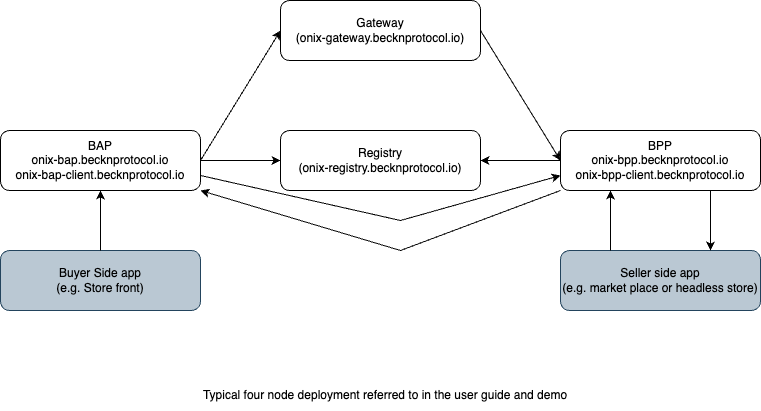

The diagram above was exported from draw.io. Its source (the exported page's mxGraphModel, read from the mxfile embedded in the PNG):
<mxGraphModel dx="1114" dy="769" grid="1" gridSize="10" guides="1" tooltips="1" connect="1" arrows="1" fold="1" page="1" pageScale="1" pageWidth="827" pageHeight="1169" math="0" shadow="0">
  <root>
    <mxCell id="0" />
    <mxCell id="1" parent="0" />
    <mxCell id="vQtNjxhg2YCAUbmzUw34-1" value="Registry&lt;br&gt;(onix-registry.becknprotocol.io)" style="rounded=1;whiteSpace=wrap;html=1;" vertex="1" parent="1">
      <mxGeometry x="320" y="200" width="200" height="60" as="geometry" />
    </mxCell>
    <mxCell id="vQtNjxhg2YCAUbmzUw34-2" value="Gateway&lt;br&gt;(onix-gateway.becknprotocol.io)" style="rounded=1;whiteSpace=wrap;html=1;" vertex="1" parent="1">
      <mxGeometry x="320" y="70" width="200" height="60" as="geometry" />
    </mxCell>
    <mxCell id="vQtNjxhg2YCAUbmzUw34-3" value="BAP&lt;br&gt;onix-bap.becknprotocol.io&lt;br&gt;onix-bap-client.becknprotocol.io" style="rounded=1;whiteSpace=wrap;html=1;" vertex="1" parent="1">
      <mxGeometry x="40" y="200" width="200" height="60" as="geometry" />
    </mxCell>
    <mxCell id="vQtNjxhg2YCAUbmzUw34-4" value="BPP&lt;br&gt;onix-bpp.becknprotocol.io&lt;br&gt;onix-bpp-client.becknprotocol.io" style="rounded=1;whiteSpace=wrap;html=1;" vertex="1" parent="1">
      <mxGeometry x="600" y="200" width="200" height="60" as="geometry" />
    </mxCell>
    <mxCell id="vQtNjxhg2YCAUbmzUw34-5" value="" style="endArrow=classic;html=1;rounded=0;exitX=1;exitY=0.5;exitDx=0;exitDy=0;" edge="1" parent="1" source="vQtNjxhg2YCAUbmzUw34-3" target="vQtNjxhg2YCAUbmzUw34-1">
      <mxGeometry width="50" height="50" relative="1" as="geometry">
        <mxPoint x="320" y="420" as="sourcePoint" />
        <mxPoint x="370" y="370" as="targetPoint" />
      </mxGeometry>
    </mxCell>
    <mxCell id="vQtNjxhg2YCAUbmzUw34-6" value="" style="endArrow=classic;html=1;rounded=0;exitX=1;exitY=0.5;exitDx=0;exitDy=0;entryX=0;entryY=0.5;entryDx=0;entryDy=0;" edge="1" parent="1" source="vQtNjxhg2YCAUbmzUw34-3" target="vQtNjxhg2YCAUbmzUw34-2">
      <mxGeometry width="50" height="50" relative="1" as="geometry">
        <mxPoint x="320" y="420" as="sourcePoint" />
        <mxPoint x="370" y="370" as="targetPoint" />
      </mxGeometry>
    </mxCell>
    <mxCell id="vQtNjxhg2YCAUbmzUw34-7" value="" style="endArrow=classic;html=1;rounded=0;exitX=1;exitY=0.5;exitDx=0;exitDy=0;entryX=0;entryY=0.5;entryDx=0;entryDy=0;" edge="1" parent="1" source="vQtNjxhg2YCAUbmzUw34-2" target="vQtNjxhg2YCAUbmzUw34-4">
      <mxGeometry width="50" height="50" relative="1" as="geometry">
        <mxPoint x="320" y="420" as="sourcePoint" />
        <mxPoint x="370" y="370" as="targetPoint" />
      </mxGeometry>
    </mxCell>
    <mxCell id="vQtNjxhg2YCAUbmzUw34-8" value="Buyer Side app &lt;br&gt;(e.g. Store front)" style="rounded=1;whiteSpace=wrap;html=1;fillColor=#bac8d3;strokeColor=#23445d;" vertex="1" parent="1">
      <mxGeometry x="40" y="320" width="200" height="60" as="geometry" />
    </mxCell>
    <mxCell id="vQtNjxhg2YCAUbmzUw34-9" value="" style="endArrow=classic;html=1;rounded=0;entryX=0.5;entryY=1;entryDx=0;entryDy=0;" edge="1" parent="1" source="vQtNjxhg2YCAUbmzUw34-8" target="vQtNjxhg2YCAUbmzUw34-3">
      <mxGeometry width="50" height="50" relative="1" as="geometry">
        <mxPoint x="320" y="420" as="sourcePoint" />
        <mxPoint x="370" y="370" as="targetPoint" />
      </mxGeometry>
    </mxCell>
    <mxCell id="vQtNjxhg2YCAUbmzUw34-10" value="" style="endArrow=classic;html=1;rounded=0;exitX=0;exitY=0.5;exitDx=0;exitDy=0;" edge="1" parent="1" source="vQtNjxhg2YCAUbmzUw34-4" target="vQtNjxhg2YCAUbmzUw34-1">
      <mxGeometry width="50" height="50" relative="1" as="geometry">
        <mxPoint x="320" y="400" as="sourcePoint" />
        <mxPoint x="370" y="350" as="targetPoint" />
      </mxGeometry>
    </mxCell>
    <mxCell id="vQtNjxhg2YCAUbmzUw34-11" value="Seller side app &lt;br&gt;(e.g. market place or headless store)" style="rounded=1;whiteSpace=wrap;html=1;fillColor=#bac8d3;strokeColor=#23445d;" vertex="1" parent="1">
      <mxGeometry x="600" y="320" width="200" height="60" as="geometry" />
    </mxCell>
    <mxCell id="vQtNjxhg2YCAUbmzUw34-12" value="" style="endArrow=classic;html=1;rounded=0;exitX=0.75;exitY=1;exitDx=0;exitDy=0;entryX=0.75;entryY=0;entryDx=0;entryDy=0;" edge="1" parent="1" source="vQtNjxhg2YCAUbmzUw34-4" target="vQtNjxhg2YCAUbmzUw34-11">
      <mxGeometry width="50" height="50" relative="1" as="geometry">
        <mxPoint x="320" y="400" as="sourcePoint" />
        <mxPoint x="370" y="350" as="targetPoint" />
        <Array as="points">
          <mxPoint x="750" y="280" />
        </Array>
      </mxGeometry>
    </mxCell>
    <mxCell id="vQtNjxhg2YCAUbmzUw34-13" value="" style="endArrow=classic;html=1;rounded=0;entryX=0.25;entryY=1;entryDx=0;entryDy=0;exitX=0.25;exitY=0;exitDx=0;exitDy=0;" edge="1" parent="1" source="vQtNjxhg2YCAUbmzUw34-11" target="vQtNjxhg2YCAUbmzUw34-4">
      <mxGeometry width="50" height="50" relative="1" as="geometry">
        <mxPoint x="320" y="400" as="sourcePoint" />
        <mxPoint x="370" y="350" as="targetPoint" />
      </mxGeometry>
    </mxCell>
    <mxCell id="vQtNjxhg2YCAUbmzUw34-15" value="" style="endArrow=classic;html=1;rounded=0;exitX=0;exitY=1;exitDx=0;exitDy=0;entryX=1;entryY=1;entryDx=0;entryDy=0;" edge="1" parent="1" source="vQtNjxhg2YCAUbmzUw34-4" target="vQtNjxhg2YCAUbmzUw34-3">
      <mxGeometry width="50" height="50" relative="1" as="geometry">
        <mxPoint x="320" y="400" as="sourcePoint" />
        <mxPoint x="370" y="350" as="targetPoint" />
        <Array as="points">
          <mxPoint x="440" y="320" />
        </Array>
      </mxGeometry>
    </mxCell>
    <mxCell id="vQtNjxhg2YCAUbmzUw34-16" value="" style="endArrow=classic;html=1;rounded=0;exitX=1;exitY=0.75;exitDx=0;exitDy=0;entryX=0;entryY=0.75;entryDx=0;entryDy=0;" edge="1" parent="1" source="vQtNjxhg2YCAUbmzUw34-3" target="vQtNjxhg2YCAUbmzUw34-4">
      <mxGeometry width="50" height="50" relative="1" as="geometry">
        <mxPoint x="320" y="400" as="sourcePoint" />
        <mxPoint x="370" y="350" as="targetPoint" />
        <Array as="points">
          <mxPoint x="440" y="290" />
        </Array>
      </mxGeometry>
    </mxCell>
    <mxCell id="vQtNjxhg2YCAUbmzUw34-17" value="Typical four node deployment referred to in the user guide and demo" style="text;html=1;strokeColor=none;fillColor=none;align=center;verticalAlign=middle;whiteSpace=wrap;rounded=0;" vertex="1" parent="1">
      <mxGeometry x="210" y="450" width="430" height="30" as="geometry" />
    </mxCell>
  </root>
</mxGraphModel>